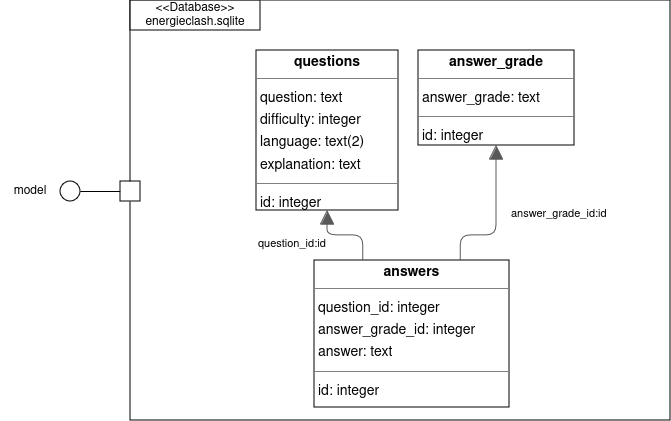

The diagram above was exported from draw.io. Its source (the exported page's mxGraphModel, read from the mxfile embedded in the PNG):
<mxGraphModel dx="1404" dy="724" grid="1" gridSize="10" guides="1" tooltips="1" connect="1" arrows="1" fold="1" page="1" pageScale="1" pageWidth="900" pageHeight="1600" math="0" shadow="0">
  <root>
    <mxCell id="0" />
    <mxCell id="1" parent="0" />
    <mxCell id="L1OpXD7uKVloNNaIpSB8-1" value="" style="rounded=0;whiteSpace=wrap;html=1;" parent="1" vertex="1">
      <mxGeometry x="270" y="110" width="540" height="420" as="geometry" />
    </mxCell>
    <mxCell id="L1OpXD7uKVloNNaIpSB8-52" value="&lt;p style=&quot;margin:0px;margin-top:4px;text-align:center;&quot;&gt;&lt;b&gt;answer_grade&lt;/b&gt;&lt;/p&gt;&lt;hr size=&quot;1&quot;/&gt;&lt;p style=&quot;margin:0 0 0 4px;line-height:1.6;&quot;&gt; answer_grade: text&lt;/p&gt;&lt;hr size=&quot;1&quot;/&gt;&lt;p style=&quot;margin:0 0 0 4px;line-height:1.6;&quot;&gt; id: integer&lt;/p&gt;" style="verticalAlign=top;align=left;overflow=fill;fontSize=14;fontFamily=Helvetica;html=1;rounded=0;shadow=0;comic=0;labelBackgroundColor=none;strokeWidth=1;" parent="1" vertex="1">
      <mxGeometry x="558" y="160" width="156" height="95" as="geometry" />
    </mxCell>
    <mxCell id="L1OpXD7uKVloNNaIpSB8-53" value="&lt;p style=&quot;margin:0px;margin-top:4px;text-align:center;&quot;&gt;&lt;b&gt;answers&lt;/b&gt;&lt;/p&gt;&lt;hr size=&quot;1&quot;/&gt;&lt;p style=&quot;margin:0 0 0 4px;line-height:1.6;&quot;&gt; question_id: integer&lt;br/&gt; answer_grade_id: integer&lt;br/&gt; answer: text&lt;/p&gt;&lt;hr size=&quot;1&quot;/&gt;&lt;p style=&quot;margin:0 0 0 4px;line-height:1.6;&quot;&gt; id: integer&lt;/p&gt;" style="verticalAlign=top;align=left;overflow=fill;fontSize=14;fontFamily=Helvetica;html=1;rounded=0;shadow=0;comic=0;labelBackgroundColor=none;strokeWidth=1;" parent="1" vertex="1">
      <mxGeometry x="454" y="370" width="195" height="147" as="geometry" />
    </mxCell>
    <mxCell id="L1OpXD7uKVloNNaIpSB8-54" value="&lt;p style=&quot;margin:0px;margin-top:4px;text-align:center;&quot;&gt;&lt;b&gt;questions&lt;/b&gt;&lt;/p&gt;&lt;hr size=&quot;1&quot;/&gt;&lt;p style=&quot;margin:0 0 0 4px;line-height:1.6;&quot;&gt; question: text&lt;br/&gt; difficulty: integer&lt;br/&gt; language: text(2)&lt;br/&gt; explanation: text&lt;/p&gt;&lt;hr size=&quot;1&quot;/&gt;&lt;p style=&quot;margin:0 0 0 4px;line-height:1.6;&quot;&gt; id: integer&lt;/p&gt;" style="verticalAlign=top;align=left;overflow=fill;fontSize=14;fontFamily=Helvetica;html=1;rounded=0;shadow=0;comic=0;labelBackgroundColor=none;strokeWidth=1;" parent="1" vertex="1">
      <mxGeometry x="396" y="160" width="142" height="160" as="geometry" />
    </mxCell>
    <mxCell id="L1OpXD7uKVloNNaIpSB8-55" value="" style="html=1;rounded=1;edgeStyle=orthogonalEdgeStyle;dashed=0;startArrow=none;endArrow=block;endSize=12;strokeColor=#595959;exitX=0.750;exitY=0.000;exitDx=0;exitDy=0;entryX=0.500;entryY=1.000;entryDx=0;entryDy=0;" parent="1" source="L1OpXD7uKVloNNaIpSB8-53" target="L1OpXD7uKVloNNaIpSB8-52" edge="1">
      <mxGeometry width="50" height="50" relative="1" as="geometry">
        <Array as="points">
          <mxPoint x="600" y="345" />
          <mxPoint x="636" y="345" />
        </Array>
      </mxGeometry>
    </mxCell>
    <mxCell id="L1OpXD7uKVloNNaIpSB8-56" value="answer_grade_id:id" style="edgeLabel;resizable=0;html=1;align=left;verticalAlign=top;strokeColor=default;" parent="L1OpXD7uKVloNNaIpSB8-55" connectable="0" vertex="1">
      <mxGeometry x="649" y="310" as="geometry" />
    </mxCell>
    <mxCell id="L1OpXD7uKVloNNaIpSB8-57" value="" style="html=1;rounded=1;edgeStyle=orthogonalEdgeStyle;dashed=0;startArrow=none;endArrow=block;endSize=12;strokeColor=#595959;exitX=0.250;exitY=0.000;exitDx=0;exitDy=0;entryX=0.500;entryY=1.000;entryDx=0;entryDy=0;" parent="1" source="L1OpXD7uKVloNNaIpSB8-53" target="L1OpXD7uKVloNNaIpSB8-54" edge="1">
      <mxGeometry width="50" height="50" relative="1" as="geometry">
        <Array as="points">
          <mxPoint x="503" y="345" />
          <mxPoint x="467" y="345" />
        </Array>
      </mxGeometry>
    </mxCell>
    <mxCell id="L1OpXD7uKVloNNaIpSB8-58" value="question_id:id" style="edgeLabel;resizable=0;html=1;align=left;verticalAlign=top;strokeColor=default;" parent="L1OpXD7uKVloNNaIpSB8-57" connectable="0" vertex="1">
      <mxGeometry x="396" y="340" as="geometry" />
    </mxCell>
    <mxCell id="ql1WPaF31e7qcSlylI7X-1" value="&lt;div&gt;&amp;lt;&amp;lt;Database&amp;gt;&amp;gt;&lt;/div&gt;&lt;div&gt;energieclash.sqlite&lt;/div&gt;" style="rounded=0;whiteSpace=wrap;html=1;" parent="1" vertex="1">
      <mxGeometry x="270" y="110" width="130" height="30" as="geometry" />
    </mxCell>
    <mxCell id="ql1WPaF31e7qcSlylI7X-2" value="" style="ellipse;whiteSpace=wrap;html=1;aspect=fixed;" parent="1" vertex="1">
      <mxGeometry x="200" y="291" width="20" height="20" as="geometry" />
    </mxCell>
    <mxCell id="ql1WPaF31e7qcSlylI7X-4" style="edgeStyle=orthogonalEdgeStyle;rounded=0;orthogonalLoop=1;jettySize=auto;html=1;exitX=0;exitY=0.5;exitDx=0;exitDy=0;entryX=1;entryY=0.5;entryDx=0;entryDy=0;startArrow=none;startFill=0;endArrow=none;endFill=0;" parent="1" source="ql1WPaF31e7qcSlylI7X-3" target="ql1WPaF31e7qcSlylI7X-2" edge="1">
      <mxGeometry relative="1" as="geometry" />
    </mxCell>
    <mxCell id="ql1WPaF31e7qcSlylI7X-3" value="" style="rounded=0;whiteSpace=wrap;html=1;" parent="1" vertex="1">
      <mxGeometry x="260" y="291" width="20" height="20" as="geometry" />
    </mxCell>
    <mxCell id="ql1WPaF31e7qcSlylI7X-5" value="model" style="text;html=1;strokeColor=none;fillColor=none;align=center;verticalAlign=middle;whiteSpace=wrap;rounded=0;" parent="1" vertex="1">
      <mxGeometry x="140" y="286" width="60" height="30" as="geometry" />
    </mxCell>
  </root>
</mxGraphModel>